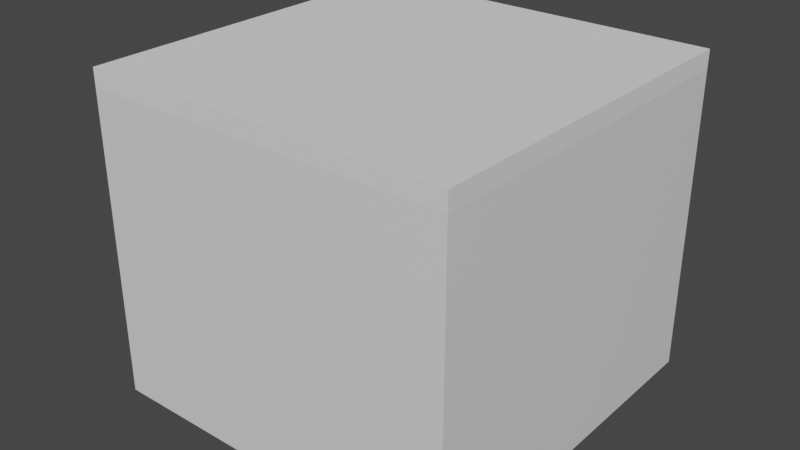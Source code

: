 # Source: porobka.blend  (saved by Blender 2.93.21; exported with 4.5.12 LTS)
import bpy
from mathutils import Matrix  # noqa: F401  (used for matrix-valued properties, if any)

bpy.ops.wm.read_factory_settings(use_empty=True)
scene = bpy.context.scene
scene.name = 'Scene'

# ---- collections
col_floor1 = bpy.data.collections.new('Floor1'); scene.collection.children.link(col_floor1)
col_floor2 = bpy.data.collections.new('Floor2'); scene.collection.children.link(col_floor2)
col_floor3 = bpy.data.collections.new('Floor3'); scene.collection.children.link(col_floor3)

# ---- materials (node trees are filled in below, after node groups)
mat_material = bpy.data.materials.new('Material')
mat_material.alpha_threshold = 0.0
mat_material.use_transparent_shadow = False
mat_material.line_color = (0.0, 0.0, 0.0, 1.0)
mat_material_002 = bpy.data.materials.new('Material.002')
mat_material_002.alpha_threshold = 0.0
mat_material_002.use_transparent_shadow = False
mat_material_002.line_color = (0.0, 0.0, 0.0, 1.0)
mat_material_004 = bpy.data.materials.new('Material.004')
mat_material_004.alpha_threshold = 0.0
mat_material_004.use_transparent_shadow = False
mat_material_004.line_color = (0.0, 0.0, 0.0, 1.0)

# ---- material node trees
mat_material.use_nodes = True; mat_material.node_tree.nodes.clear()
_N = mat_material.node_tree.nodes; _L = mat_material.node_tree.links
n0 = _N.new('ShaderNodeOutputMaterial'); n0.name = 'Material Output'; n0.location = (300, 300)
n1 = _N.new('ShaderNodeBsdfPrincipled'); n1.name = 'Principled BSDF'; n1.location = (10, 300)
n1.distribution = 'GGX'
n1.subsurface_method = 'BURLEY'
n1.inputs[2].default_value = 0.4
n1.inputs[3].default_value = 1.45
n1.inputs[27].default_value = (0.0, 0.0, 0.0, 1.0)
n1.inputs[28].default_value = 1.0
_L.new(n1.outputs[0], n0.inputs[0])
n0.is_active_output = True
mat_material_002.use_nodes = True; mat_material_002.node_tree.nodes.clear()
_N = mat_material_002.node_tree.nodes; _L = mat_material_002.node_tree.links
n0 = _N.new('ShaderNodeOutputMaterial'); n0.name = 'Material Output'; n0.location = (300, 300)
n1 = _N.new('ShaderNodeBsdfPrincipled'); n1.name = 'Principled BSDF'; n1.location = (10, 300)
n1.distribution = 'GGX'
n1.subsurface_method = 'BURLEY'
n1.inputs[2].default_value = 0.4
n1.inputs[3].default_value = 1.45
n1.inputs[27].default_value = (0.0, 0.0, 0.0, 1.0)
n1.inputs[28].default_value = 1.0
_L.new(n1.outputs[0], n0.inputs[0])
n0.is_active_output = True
mat_material_004.use_nodes = True; mat_material_004.node_tree.nodes.clear()
_N = mat_material_004.node_tree.nodes; _L = mat_material_004.node_tree.links
n0 = _N.new('ShaderNodeOutputMaterial'); n0.name = 'Material Output'; n0.location = (300, 300)
n1 = _N.new('ShaderNodeBsdfPrincipled'); n1.name = 'Principled BSDF'; n1.location = (10, 300)
n1.distribution = 'GGX'
n1.subsurface_method = 'BURLEY'
n1.inputs[2].default_value = 0.4
n1.inputs[3].default_value = 1.45
n1.inputs[27].default_value = (0.0, 0.0, 0.0, 1.0)
n1.inputs[28].default_value = 1.0
_L.new(n1.outputs[0], n0.inputs[0])
n0.is_active_output = True

# ---- world
world_world = bpy.data.worlds.new('World'); scene.world = world_world
world_world.use_nodes = True; world_world.node_tree.nodes.clear()
_N = world_world.node_tree.nodes; _L = world_world.node_tree.links
n0 = _N.new('ShaderNodeOutputWorld'); n0.name = 'World Output'; n0.location = (300, 300)
n1 = _N.new('ShaderNodeBackground'); n1.name = 'Background'; n1.location = (10, 300)
n1.inputs[0].default_value = (0.05088, 0.05088, 0.05088, 1.0)
_L.new(n1.outputs[0], n0.inputs[0])
n0.is_active_output = True
world_world.color = (0.05088, 0.05088, 0.05088)
world_world.use_sun_shadow = False
world_world.sun_shadow_jitter_overblur = 0.0

# ---- meshes
me_cube = bpy.data.meshes.new('Cube')
me_cube.from_pydata([(20.0, 20.0, -4.167), (20.0, 20.0, -6.167), (20.0, -20.0, -4.167), (20.0, -20.0, -6.167), (-20.0, 20.0, -4.167), (-20.0, 20.0, -6.167), (-20.0, -20.0, -4.167), (-20.0, -20.0, -6.167), (20.0, -20.0, 4.833), (-20.0, -20.0, 4.833), (20.0, 20.0, 4.833), (-20.0, 20.0, 4.833), (18.88, -18.88, 4.833), (-18.88, -18.88, 4.833), (18.88, 18.88, 4.833), (-18.88, 18.88, 4.833), (18.88, -18.88, -4.167), (-18.88, -18.88, -4.167), (18.88, 18.88, -4.167), (-18.88, 18.88, -4.167), (-20.0, 10.46, -3.863), (-20.0, 15.51, -3.863), (-20.0, 10.46, 1.833), (-20.0, 15.51, 1.833), (-18.88, 10.46, -3.863), (-18.88, 10.46, 1.833), (-18.88, 15.51, -3.863), (-18.88, 15.51, 1.833)], [], [(0, 4, 11, 10), (3, 2, 6, 7), (7, 6, 4, 5), (5, 1, 3, 7), (1, 0, 2, 3), (5, 4, 0, 1), (9, 8, 12, 13), (6, 2, 8, 9), (21, 4, 6, 9, 11, 23, 22, 20), (11, 4, 21, 23), (2, 0, 10, 8), (10, 11, 15, 14), (8, 10, 14, 12), (11, 9, 13, 15), (14, 15, 19, 18), (18, 19, 17, 16), (12, 14, 18, 16), (26, 19, 15, 27), (27, 15, 13, 17, 19, 26, 24, 25), (13, 12, 16, 17), (23, 21, 26, 27), (24, 20, 22, 25), (21, 20, 24, 26), (23, 27, 25, 22)])
_uv = me_cube.uv_layers.new(name='UVMap')
_uv.uv.foreach_set('vector', [0.625, 0.5, 0.625, 0.25, 0.625, 0.25, 0.625, 0.5, 0.375, 0.75, 0.625, 0.75, 0.625, 1.0, 0.375, 1.0, 0.375, 0.0, 0.625, 0.0, 0.625, 0.25, 0.375, 0.25, 0.125, 0.5, 0.375, 0.5, 0.375, 0.75, 0.125, 0.75, 0.375, 0.5, 0.625, 0.5, 0.625, 0.75, 0.375, 0.75, 0.375, 0.25, 0.625, 0.25, 0.625, 0.5, 0.375, 0.5, 0.625, 1.0, 0.625, 0.75, 0.625, 0.75, 0.625, 1.0, 0.625, 1.0, 0.625, 0.75, 0.625, 0.75, 0.625, 1.0, 0.625, 0.2219, 0.625, 0.25, 0.625, 0.0, 0.625, 0.0, 0.625, 0.25, 0.625, 0.2219, 0.625, 0.1904, 0.625, 0.1904, 0.625, 0.25, 0.625, 0.25, 0.625, 0.2219, 0.625, 0.2219, 0.625, 0.75, 0.625, 0.5, 0.625, 0.5, 0.625, 0.75, 0.625, 0.5, 0.625, 0.25, 0.625, 0.25, 0.625, 0.5, 0.625, 0.75, 0.625, 0.5, 0.625, 0.5, 0.625, 0.75, 0.625, 0.25, 0.625, 0.0, 0.625, 0.0, 0.625, 0.25, 0.625, 0.5, 0.625, 0.25, 0.625, 0.25, 0.625, 0.5, 0.625, 0.5, 0.875, 0.5, 0.875, 0.75, 0.625, 0.75, 0.625, 0.75, 0.625, 0.5, 0.625, 0.5, 0.625, 0.75, 0.625, 0.2277, 0.625, 0.25, 0.625, 0.25, 0.625, 0.2277, 0.625, 0.2277, 0.625, 0.25, 0.625, 0.0, 0.625, 0.0, 0.625, 0.25, 0.625, 0.2277, 0.625, 0.1942, 0.625, 0.1942, 0.625, 1.0, 0.625, 0.75, 0.625, 0.75, 0.625, 1.0, 0.625, 0.3929, 0.375, 0.3929, 0.375, 0.4328, 0.625, 0.4328, 0.375, 0.8172, 0.375, 0.8571, 0.625, 0.8571, 0.625, 0.8172, 0.2679, 0.5, 0.2679, 0.75, 0.3078, 0.75, 0.3078, 0.5, 0.7321, 0.5, 0.6922, 0.5, 0.6922, 0.75, 0.7321, 0.75])
me_cube.materials.append(mat_material)
me_cube.use_remesh_preserve_volume = False
me_cube.use_remesh_preserve_attributes = False
me_cube.use_mirror_vertex_groups = False
me_cube.update()
me_cube_001 = bpy.data.meshes.new('Cube.001')
me_cube_001.from_pydata([(-8.0, -1.0, -8.0), (-8.0, -1.0, 1.0), (-8.0, 1.0, -8.0), (-8.0, 1.0, 1.0), (1.0, -1.0, -8.0), (1.0, -1.0, 1.0), (1.0, 1.0, -8.0), (1.0, 1.0, 1.0), (-7.1, 1.0, -8.0), (-7.1, 1.0, 1.0), (-7.1, -1.0, -8.0), (-7.1, -1.0, 1.0), (-8.0, 23.22, 1.0), (-8.0, 23.22, -8.0), (-7.1, 23.22, -8.0), (-7.1, 23.22, 1.0), (-7.1, 3.298, -0.8449), (-7.1, 3.298, -7.983), (-7.1, 20.92, -0.8449), (-7.1, 20.92, -7.983), (-8.0, 3.287, -0.8449), (-8.0, 3.287, -7.992), (-8.0, 20.94, -0.8449), (-8.0, 20.94, -7.992)], [], [(0, 1, 3, 2), (8, 9, 7, 6), (6, 7, 5, 4), (10, 11, 1, 0), (8, 6, 4, 10), (9, 3, 1, 11), (7, 9, 11, 5), (2, 8, 10, 0), (4, 5, 11, 10), (3, 12, 22, 20), (13, 12, 15, 14), (14, 15, 18, 19), (19, 18, 22, 23), (3, 9, 15, 12), (18, 16, 20, 22), (9, 8, 17, 16), (8, 14, 19, 17), (15, 9, 16, 18), (12, 13, 23, 22), (2, 3, 20, 21), (13, 2, 21, 23), (17, 21, 20, 16)])
_uv = me_cube_001.uv_layers.new(name='UVMap')
_uv.uv.foreach_set('vector', [0.375, 0.0, 0.625, 0.0, 0.625, 0.25, 0.375, 0.25, 0.375, 0.275, 0.625, 0.275, 0.625, 0.5, 0.375, 0.5, 0.375, 0.5, 0.625, 0.5, 0.625, 0.75, 0.375, 0.75, 0.375, 0.975, 0.625, 0.975, 0.625, 1.0, 0.375, 1.0, 0.15, 0.5, 0.375, 0.5, 0.375, 0.75, 0.15, 0.75, 0.85, 0.5, 0.875, 0.5, 0.875, 0.75, 0.85, 0.75, 0.625, 0.5, 0.85, 0.5, 0.85, 0.75, 0.625, 0.75, 0.125, 0.5, 0.15, 0.5, 0.15, 0.75, 0.125, 0.75, 0.375, 0.75, 0.625, 0.75, 0.625, 0.975, 0.375, 0.975, 0.875, 0.5, 0.875, 0.5, 0.875, 0.5, 0.875, 0.5, 0.375, 0.25, 0.625, 0.25, 0.625, 0.275, 0.375, 0.275, 0.375, 0.275, 0.625, 0.275, 0.625, 0.275, 0.375, 0.275, 0.375, 0.275, 0.625, 0.275, 0.625, 0.25, 0.375, 0.25, 0.875, 0.5, 0.85, 0.5, 0.85, 0.5, 0.875, 0.5, 0.625, 0.275, 0.85, 0.5, 0.875, 0.5, 0.625, 0.25, 0.625, 0.275, 0.375, 0.275, 0.375, 0.275, 0.625, 0.275, 0.15, 0.5, 0.15, 0.5, 0.15, 0.5, 0.15, 0.5, 0.85, 0.5, 0.85, 0.5, 0.85, 0.5, 0.85, 0.5, 0.625, 0.25, 0.375, 0.25, 0.375, 0.25, 0.625, 0.25, 0.375, 0.25, 0.625, 0.25, 0.625, 0.25, 0.375, 0.25, 0.125, 0.5, 0.125, 0.5, 0.125, 0.5, 0.125, 0.5, 0.375, 0.275, 0.375, 0.25, 0.625, 0.25, 0.85, 0.5])
me_cube_001.use_remesh_fix_poles = True
me_cube_001.use_remesh_preserve_attributes = False
me_cube_001.update()
me_cube_002 = bpy.data.meshes.new('Cube.002')
me_cube_002.from_pydata([(-8.0, -1.0, -8.0), (-8.0, -1.0, 1.0), (-8.0, 1.0, -8.0), (-8.0, 1.0, 1.0), (1.0, -1.0, -8.0), (1.0, -1.0, 1.0), (1.0, 1.0, -8.0), (1.0, 1.0, 1.0), (-7.1, 1.0, -8.0), (-7.1, 1.0, 1.0), (-8.0, 51.0, 1.0), (-8.0, 51.0, -8.0), (-7.1, 51.0, -8.0), (-7.1, 51.0, 1.0), (-8.0, 31.0, 1.0), (-8.0, 31.0, -8.0), (-7.1, 31.0, -8.0), (-7.1, 31.0, 1.0), (-8.0, -29.69, -8.0), (-8.0, -29.69, 1.0), (-7.1, -29.69, 1.0), (-8.0, 46.93, -0.8344), (-8.0, 46.93, -7.999), (-8.0, 35.08, -0.8344), (-8.0, 35.08, -7.999), (-7.1, 46.92, -0.8351), (-7.1, 46.92, -7.986), (-7.1, 35.08, -7.986), (-7.1, 35.08, -0.8351)], [(4, 6), (7, 5), (20, 19)], [(0, 1, 3, 2), (8, 9, 7, 6), (14, 10, 21, 23), (11, 10, 13, 12), (16, 12, 26, 27), (23, 21, 25, 28), (14, 17, 13, 10), (3, 9, 17, 14), (8, 2, 15, 16), (9, 8, 16, 17), (2, 3, 14, 15), (1, 0, 18, 19), (22, 26, 25, 21), (15, 14, 23, 24), (10, 11, 22, 21), (11, 15, 24, 22), (23, 28, 27, 24), (13, 17, 28, 25), (12, 13, 25, 26), (17, 16, 27, 28)])
_uv = me_cube_002.uv_layers.new(name='UVMap')
_uv.uv.foreach_set('vector', [0.375, 0.0, 0.625, 0.0, 0.625, 0.25, 0.375, 0.25, 0.375, 0.275, 0.625, 0.275, 0.625, 0.5, 0.375, 0.5, 0.875, 0.5, 0.875, 0.5, 0.875, 0.5, 0.875, 0.5, 0.375, 0.25, 0.625, 0.25, 0.625, 0.275, 0.375, 0.275, 0.15, 0.5, 0.15, 0.5, 0.15, 0.5, 0.15, 0.5, 0.875, 0.5, 0.875, 0.5, 0.85, 0.5, 0.85, 0.5, 0.875, 0.5, 0.85, 0.5, 0.85, 0.5, 0.875, 0.5, 0.875, 0.5, 0.85, 0.5, 0.85, 0.5, 0.875, 0.5, 0.15, 0.5, 0.125, 0.5, 0.125, 0.5, 0.15, 0.5, 0.625, 0.275, 0.375, 0.275, 0.375, 0.275, 0.625, 0.275, 0.375, 0.25, 0.625, 0.25, 0.625, 0.25, 0.375, 0.25, 0.625, 0.0, 0.375, 0.0, 0.375, 0.0, 0.625, 0.0, 0.375, 0.25, 0.375, 0.275, 0.625, 0.275, 0.875, 0.5, 0.375, 0.25, 0.625, 0.25, 0.625, 0.25, 0.375, 0.25, 0.625, 0.25, 0.375, 0.25, 0.375, 0.25, 0.625, 0.25, 0.125, 0.5, 0.125, 0.5, 0.125, 0.5, 0.125, 0.5, 0.875, 0.5, 0.85, 0.5, 0.375, 0.275, 0.375, 0.25, 0.85, 0.5, 0.85, 0.5, 0.85, 0.5, 0.85, 0.5, 0.375, 0.275, 0.625, 0.275, 0.625, 0.275, 0.375, 0.275, 0.625, 0.275, 0.375, 0.275, 0.375, 0.275, 0.625, 0.275])
me_cube_002.use_remesh_fix_poles = True
me_cube_002.use_remesh_preserve_attributes = False
me_cube_002.update()
me_cube_004 = bpy.data.meshes.new('Cube.004')
me_cube_004.from_pydata([(-1.0, -1.0, -1.0), (-1.0, 1.0, -1.0), (1.0, -1.0, -1.0), (1.0, -1.0, 1.0), (1.0, 1.0, -1.0), (1.0, 1.0, 1.0), (-1.0, -1.0, -0.3333), (-1.0, 1.0, -0.3333), (0.3333, 1.0, -1.0), (-0.3333, 1.0, -1.0), (0.3333, 1.0, 1.0), (1.0, 1.0, 0.3333), (1.0, 1.0, -0.3333), (1.0, -1.0, 0.3333), (1.0, -1.0, -0.3333), (-0.3333, -1.0, -1.0), (0.3333, -1.0, -1.0), (0.3333, -1.0, 1.0), (0.3333, -1.0, -0.3333), (-0.3333, -1.0, -0.3333), (0.3333, -1.0, 0.3333), (-0.3333, -1.0, 0.3333), (-0.3333, 1.0, -0.3333), (0.3333, 1.0, -0.3333), (-0.3333, 1.0, 0.3333), (0.3333, 1.0, 0.3333)], [], [(14, 2, 4, 12, 11, 5, 3, 13), (10, 17, 3, 5), (1, 9, 8, 4, 2, 16, 15, 0), (25, 24, 21, 20), (24, 22, 19, 21), (20, 17, 10, 25), (7, 6, 19, 22), (15, 19, 6, 0), (14, 18, 16, 2), (18, 19, 15, 16), (13, 20, 18, 14), (20, 21, 19, 18), (3, 17, 20, 13), (23, 25, 11, 12), (7, 22, 9, 1), (22, 23, 8, 9), (8, 23, 12, 4), (24, 25, 23, 22), (25, 10, 5, 11), (6, 7, 1, 0)])
_uv = me_cube_004.uv_layers.new(name='UVMap')
_uv.uv.foreach_set('vector', [0.4583, 0.75, 0.375, 0.75, 0.375, 0.5, 0.4583, 0.5, 0.5417, 0.5, 0.625, 0.5, 0.625, 0.75, 0.5417, 0.75, 0.7083, 0.5, 0.7083, 0.75, 0.625, 0.75, 0.625, 0.5, 0.125, 0.5, 0.2083, 0.5, 0.2917, 0.5, 0.375, 0.5, 0.375, 0.75, 0.2917, 0.75, 0.2083, 0.75, 0.125, 0.75, 0.5417, 0.4167, 0.5417, 0.3333, 0.5417, 0.9167, 0.5417, 0.8333, 0.5417, 0.3333, 0.4583, 0.3333, 0.4583, 0.9167, 0.5417, 0.9167, 0.5417, 0.8333, 0.625, 0.8333, 0.7083, 0.5, 0.5417, 0.4167, 0.4583, 0.25, 0.4583, 1.0, 0.4583, 0.9167, 0.4583, 0.3333, 0.375, 0.9167, 0.4583, 0.9167, 0.4583, 1.0, 0.375, 1.0, 0.4583, 0.75, 0.4583, 0.8333, 0.375, 0.8333, 0.375, 0.75, 0.4583, 0.8333, 0.4583, 0.9167, 0.375, 0.9167, 0.375, 0.8333, 0.5417, 0.75, 0.5417, 0.8333, 0.4583, 0.8333, 0.4583, 0.75, 0.5417, 0.8333, 0.5417, 0.9167, 0.4583, 0.9167, 0.4583, 0.8333, 0.625, 0.75, 0.625, 0.8333, 0.5417, 0.8333, 0.5417, 0.75, 0.4583, 0.4167, 0.5417, 0.4167, 0.5417, 0.5, 0.4583, 0.5, 0.4583, 0.25, 0.4583, 0.3333, 0.375, 0.3333, 0.375, 0.25, 0.4583, 0.3333, 0.4583, 0.4167, 0.375, 0.4167, 0.375, 0.3333, 0.375, 0.4167, 0.4583, 0.4167, 0.4583, 0.5, 0.375, 0.5, 0.5417, 0.3333, 0.5417, 0.4167, 0.4583, 0.4167, 0.4583, 0.3333, 0.5417, 0.4167, 0.625, 0.4167, 0.625, 0.5, 0.5417, 0.5, 0.4583, 0.0, 0.4583, 0.25, 0.375, 0.25, 0.375, 0.0])
me_cube_004.use_remesh_fix_poles = True
me_cube_004.use_remesh_preserve_attributes = False
me_cube_004.update()
me_cube_011 = bpy.data.meshes.new('Cube.011')
me_cube_011.from_pydata([(20.0, 20.0, -4.167), (20.0, 20.0, -6.167), (20.0, -20.0, -4.167), (20.0, -20.0, -6.167), (-20.0, 20.0, -4.167), (-20.0, 20.0, -6.167), (-20.0, -20.0, -4.167), (-20.0, -20.0, -6.167), (20.0, -20.0, 4.833), (-20.0, -20.0, 4.833), (20.0, 20.0, 4.833), (-20.0, 20.0, 4.833), (18.88, -18.88, 4.833), (-18.88, -18.88, 4.833), (18.88, 18.88, 4.833), (-18.88, 18.88, 4.833), (18.88, -18.88, 4.833), (-18.88, -18.88, 4.833), (18.88, 18.88, 4.833), (-18.88, 18.88, 4.833), (18.88, -18.88, -4.167), (-18.88, -18.88, -4.167), (18.88, 18.88, -4.167), (-18.88, 18.88, -4.167), (11.47, 20.0, -6.167), (11.47, -20.0, -4.167), (11.47, -20.0, -6.167), (11.47, 20.0, -4.167), (11.47, -20.0, 4.833), (11.47, 20.0, 4.833), (10.83, -18.88, 4.833), (10.83, 18.88, 4.833), (10.83, -18.88, 4.833), (10.83, 18.88, 4.833), (10.83, -18.88, -4.167), (10.83, 18.88, -4.167), (-20.0, 11.53, -6.167), (20.0, 11.53, -4.167), (-20.0, 11.53, -4.167), (20.0, 11.53, -6.167), (20.0, 11.53, 4.833), (-20.0, 11.53, 4.833), (18.88, 10.89, 4.833), (-18.88, 10.89, 4.833), (18.88, 10.89, 4.833), (-18.88, 10.89, 4.833), (18.88, 10.89, -4.167), (-18.88, 10.89, -4.167), (10.83, 10.89, -4.167), (-20.0, -8.267, -6.167), (20.0, -8.267, -4.167), (20.0, -8.267, 4.833), (18.88, -7.805, 4.833), (18.88, -7.805, 4.833), (18.88, -7.805, -4.167), (10.83, -7.805, -4.167), (10.86, -8.267, -6.167), (-20.0, -8.267, -4.167), (20.0, -8.267, -6.167), (-20.0, -8.267, 4.833), (-18.88, -7.805, 4.833), (-18.88, -7.805, 4.833), (-18.88, -7.805, -4.167), (18.88, 18.88, -6.171), (10.83, 18.88, -6.171), (18.88, 18.88, -6.154), (18.88, 10.89, -6.154), (18.88, -7.805, -4.167), (10.83, -7.805, -4.167), (18.88, -7.805, -4.167), (10.83, -7.805, -4.167), (18.88, -7.805, -6.12), (10.83, -7.805, -6.12), (18.88, 10.89, -6.206), (18.88, -7.805, -6.206), (10.83, 10.89, -4.167), (10.83, -7.805, -4.167), (10.83, 10.89, -6.171), (10.83, -7.805, -6.171), (10.83, 18.88, -6.293), (10.22, 10.89, -6.293)], [], [(27, 4, 11, 29), (26, 25, 6, 7), (36, 38, 4, 5), (56, 58, 3, 26), (58, 50, 2, 3), (24, 27, 0, 1), (28, 8, 12, 30), (25, 2, 8, 28), (57, 6, 9, 59), (37, 0, 10, 40), (30, 12, 16, 32), (29, 11, 15, 31), (40, 10, 14, 42), (59, 9, 13, 60), (33, 19, 23, 35), (31, 15, 19, 33), (42, 14, 18, 44), (60, 13, 17, 61), (55, 62, 21, 34), (44, 18, 22, 46), (61, 17, 21, 62), (32, 16, 20, 34), (17, 32, 34, 21), (54, 55, 34, 20), (14, 31, 33, 18), (18, 33, 35, 22), (10, 29, 31, 14), (13, 30, 32, 17), (6, 25, 28, 9), (9, 28, 30, 13), (5, 4, 27, 24), (49, 56, 26, 7), (3, 2, 25, 26), (0, 27, 29, 10), (68, 67, 69, 70), (19, 45, 47, 23), (53, 44, 46, 54), (35, 23, 47, 48), (15, 43, 45, 19), (52, 42, 44, 53), (11, 41, 43, 15), (51, 40, 42, 52), (50, 37, 40, 51), (4, 38, 41, 11), (1, 0, 37, 39), (55, 54, 67, 68), (49, 57, 38, 36), (7, 6, 57, 49), (2, 50, 51, 8), (8, 51, 52, 12), (12, 52, 53, 16), (16, 53, 54, 20), (46, 22, 65, 66), (45, 61, 62, 47), (48, 47, 62, 55), (43, 60, 61, 45), (41, 59, 60, 43), (38, 57, 59, 41), (39, 37, 50, 58), (22, 35, 64, 63), (70, 69, 71, 72), (54, 46, 73, 74), (48, 55, 76, 75), (75, 76, 78, 77), (35, 48, 80, 79), (36, 5, 79, 80), (36, 80, 56, 49), (5, 24, 79)])
_uv = me_cube_011.uv_layers.new(name='UVMap')
_uv.uv.foreach_set('vector', [0.625, 0.4467, 0.625, 0.25, 0.625, 0.25, 0.625, 0.4467, 0.375, 0.8033, 0.625, 0.8033, 0.625, 1.0, 0.375, 1.0, 0.375, 0.1971, 0.625, 0.1971, 0.625, 0.25, 0.375, 0.25, 0.3217, 0.6767, 0.375, 0.6767, 0.375, 0.75, 0.3217, 0.75, 0.375, 0.6767, 0.625, 0.6767, 0.625, 0.75, 0.375, 0.75, 0.375, 0.4467, 0.625, 0.4467, 0.625, 0.5, 0.375, 0.5, 0.625, 0.8033, 0.625, 0.75, 0.625, 0.75, 0.625, 0.8033, 0.625, 0.8033, 0.625, 0.75, 0.625, 0.75, 0.625, 0.8033, 0.625, 0.07333, 0.625, 0.0, 0.625, 0.0, 0.625, 0.07333, 0.625, 0.5529, 0.625, 0.5, 0.625, 0.5, 0.625, 0.5529, 0.625, 0.8033, 0.625, 0.75, 0.625, 0.75, 0.625, 0.8033, 0.625, 0.4467, 0.625, 0.25, 0.625, 0.25, 0.625, 0.4467, 0.625, 0.5529, 0.625, 0.5, 0.625, 0.5, 0.625, 0.5529, 0.625, 0.07333, 0.625, 0.0, 0.625, 0.0, 0.625, 0.07333, 0.625, 0.4467, 0.625, 0.25, 0.625, 0.25, 0.625, 0.4467, 0.625, 0.4467, 0.625, 0.25, 0.625, 0.25, 0.625, 0.4467, 0.625, 0.5529, 0.625, 0.5, 0.625, 0.5, 0.625, 0.5529, 0.625, 0.07333, 0.625, 0.0, 0.625, 0.0, 0.625, 0.07333, 0.6783, 0.6767, 0.875, 0.6767, 0.875, 0.75, 0.6783, 0.75, 0.625, 0.5529, 0.625, 0.5, 0.625, 0.5, 0.625, 0.5529, 0.625, 0.07333, 0.625, 0.0, 0.625, 0.0, 0.625, 0.07333, 0.625, 0.8033, 0.625, 0.75, 0.625, 0.75, 0.625, 0.8033, 0.625, 1.0, 0.625, 0.8033, 0.625, 0.8033, 0.625, 1.0, 0.625, 0.6767, 0.6783, 0.6767, 0.6783, 0.75, 0.625, 0.75, 0.625, 0.5, 0.625, 0.4467, 0.625, 0.4467, 0.625, 0.5, 0.625, 0.5, 0.625, 0.4467, 0.625, 0.4467, 0.625, 0.5, 0.625, 0.5, 0.625, 0.4467, 0.625, 0.4467, 0.625, 0.5, 0.625, 1.0, 0.625, 0.8033, 0.625, 0.8033, 0.625, 1.0, 0.625, 1.0, 0.625, 0.8033, 0.625, 0.8033, 0.625, 1.0, 0.625, 1.0, 0.625, 0.8033, 0.625, 0.8033, 0.625, 1.0, 0.375, 0.25, 0.625, 0.25, 0.625, 0.4467, 0.375, 0.4467, 0.125, 0.6767, 0.3217, 0.6767, 0.3217, 0.75, 0.125, 0.75, 0.375, 0.75, 0.625, 0.75, 0.625, 0.8033, 0.375, 0.8033, 0.625, 0.5, 0.625, 0.4467, 0.625, 0.4467, 0.625, 0.5, 0.6783, 0.6767, 0.625, 0.6767, 0.625, 0.6767, 0.6783, 0.6767, 0.625, 0.25, 0.625, 0.1971, 0.625, 0.1971, 0.625, 0.25, 0.625, 0.6767, 0.625, 0.5529, 0.625, 0.5529, 0.625, 0.6767, 0.6783, 0.5, 0.875, 0.5, 0.875, 0.5529, 0.6783, 0.5529, 0.625, 0.25, 0.625, 0.1971, 0.625, 0.1971, 0.625, 0.25, 0.625, 0.6767, 0.625, 0.5529, 0.625, 0.5529, 0.625, 0.6767, 0.625, 0.25, 0.625, 0.1971, 0.625, 0.1971, 0.625, 0.25, 0.625, 0.6767, 0.625, 0.5529, 0.625, 0.5529, 0.625, 0.6767, 0.625, 0.6767, 0.625, 0.5529, 0.625, 0.5529, 0.625, 0.6767, 0.625, 0.25, 0.625, 0.1971, 0.625, 0.1971, 0.625, 0.25, 0.375, 0.5, 0.625, 0.5, 0.625, 0.5529, 0.375, 0.5529, 0.6783, 0.6767, 0.625, 0.6767, 0.625, 0.6767, 0.6783, 0.6767, 0.375, 0.07333, 0.625, 0.07333, 0.625, 0.1971, 0.375, 0.1971, 0.375, 0.0, 0.625, 0.0, 0.625, 0.07333, 0.375, 0.07333, 0.625, 0.75, 0.625, 0.6767, 0.625, 0.6767, 0.625, 0.75, 0.625, 0.75, 0.625, 0.6767, 0.625, 0.6767, 0.625, 0.75, 0.625, 0.75, 0.625, 0.6767, 0.625, 0.6767, 0.625, 0.75, 0.625, 0.75, 0.625, 0.6767, 0.625, 0.6767, 0.625, 0.75, 0.625, 0.5529, 0.625, 0.5, 0.625, 0.5, 0.625, 0.5529, 0.625, 0.1971, 0.625, 0.07333, 0.625, 0.07333, 0.625, 0.1971, 0.6783, 0.5529, 0.875, 0.5529, 0.875, 0.6767, 0.6783, 0.6767, 0.625, 0.1971, 0.625, 0.07333, 0.625, 0.07333, 0.625, 0.1971, 0.625, 0.1971, 0.625, 0.07333, 0.625, 0.07333, 0.625, 0.1971, 0.625, 0.1971, 0.625, 0.07333, 0.625, 0.07333, 0.625, 0.1971, 0.375, 0.5529, 0.625, 0.5529, 0.625, 0.6767, 0.375, 0.6767, 0.625, 0.5, 0.625, 0.4467, 0.625, 0.4467, 0.625, 0.5, 0.6783, 0.6767, 0.625, 0.6767, 0.625, 0.6767, 0.6783, 0.6767, 0.625, 0.6767, 0.625, 0.5529, 0.625, 0.5529, 0.625, 0.6767, 0.6783, 0.5529, 0.6783, 0.6767, 0.6783, 0.6767, 0.6783, 0.5529, 0.6783, 0.5529, 0.6783, 0.6767, 0.6783, 0.6767, 0.6783, 0.5529, 0.6783, 0.5, 0.6783, 0.5529, 0.6783, 0.5529, 0.6783, 0.5, 0.375, 0.1971, 0.375, 0.25, 0.6783, 0.5, 0.6783, 0.5529, 0.375, 0.1971, 0.6783, 0.5529, 0.3217, 0.6767, 0.125, 0.6767, 0.375, 0.25, 0.375, 0.4467, 0.6783, 0.5])
me_cube_011.materials.append(mat_material_002)
me_cube_011.use_remesh_preserve_volume = False
me_cube_011.use_remesh_preserve_attributes = False
me_cube_011.use_mirror_vertex_groups = False
me_cube_011.update()
me_cube_010 = bpy.data.meshes.new('Cube.010')
me_cube_010.from_pydata([(-8.0, -1.0, -8.0), (-8.0, -1.0, 1.0), (-8.0, 1.0, -8.0), (-8.0, 1.0, 1.0), (1.0, -1.0, -10.0), (1.0, -1.0, 1.0), (1.0, 1.0, -10.0), (1.0, 1.0, 1.0), (-7.1, 1.0, -10.0), (-7.1, 1.0, 1.0), (-7.1, -1.0, -10.0), (-7.1, -1.0, 1.0), (-8.0, 23.22, 1.0), (-8.0, 23.22, -8.0), (-7.1, 23.22, -8.0), (-7.1, 23.22, 1.0), (-7.1, 3.298, -0.8449), (-7.1, 3.298, -7.983), (-7.1, 20.92, -0.8449), (-7.1, 20.92, -7.983), (-8.0, 3.287, -0.8449), (-8.0, 3.287, -7.992), (-8.0, 20.94, -0.8449), (-8.0, 20.94, -7.992), (-7.1, 23.22, -10.0), (-7.1, 0.9682, -7.983)], [(17, 25)], [(0, 1, 3, 2), (8, 9, 7, 6), (6, 7, 5, 4), (10, 11, 1, 0), (8, 6, 4, 10), (9, 3, 1, 11), (7, 9, 11, 5), (2, 8, 10, 0), (4, 5, 11, 10), (3, 12, 22, 20), (13, 12, 15, 14), (14, 15, 18, 19), (19, 18, 22, 23), (3, 9, 15, 12), (18, 16, 20, 22), (14, 19, 17, 16, 9, 8, 24), (15, 9, 16, 18), (12, 13, 23, 22), (2, 3, 20, 21), (13, 2, 21, 23), (17, 21, 20, 16)])
_uv = me_cube_010.uv_layers.new(name='UVMap')
_uv.uv.foreach_set('vector', [0.375, 0.0, 0.625, 0.0, 0.625, 0.25, 0.375, 0.25, 0.375, 0.275, 0.625, 0.275, 0.625, 0.5, 0.375, 0.5, 0.375, 0.5, 0.625, 0.5, 0.625, 0.75, 0.375, 0.75, 0.375, 0.975, 0.625, 0.975, 0.625, 1.0, 0.375, 1.0, 0.15, 0.5, 0.375, 0.5, 0.375, 0.75, 0.15, 0.75, 0.85, 0.5, 0.875, 0.5, 0.875, 0.75, 0.85, 0.75, 0.625, 0.5, 0.85, 0.5, 0.85, 0.75, 0.625, 0.75, 0.125, 0.5, 0.15, 0.5, 0.15, 0.75, 0.125, 0.75, 0.375, 0.75, 0.625, 0.75, 0.625, 0.975, 0.375, 0.975, 0.875, 0.5, 0.875, 0.5, 0.875, 0.5, 0.875, 0.5, 0.375, 0.25, 0.625, 0.25, 0.625, 0.275, 0.375, 0.275, 0.375, 0.275, 0.625, 0.275, 0.625, 0.275, 0.375, 0.275, 0.375, 0.275, 0.625, 0.275, 0.625, 0.25, 0.375, 0.25, 0.875, 0.5, 0.85, 0.5, 0.85, 0.5, 0.875, 0.5, 0.625, 0.275, 0.85, 0.5, 0.875, 0.5, 0.625, 0.25, 0.15, 0.5, 0.15, 0.5, 0.375, 0.275, 0.625, 0.275, 0.625, 0.275, 0.15, 0.5, 0.0, 0.0, 0.85, 0.5, 0.85, 0.5, 0.85, 0.5, 0.85, 0.5, 0.625, 0.25, 0.375, 0.25, 0.375, 0.25, 0.625, 0.25, 0.375, 0.25, 0.625, 0.25, 0.625, 0.25, 0.375, 0.25, 0.125, 0.5, 0.125, 0.5, 0.125, 0.5, 0.125, 0.5, 0.375, 0.275, 0.375, 0.25, 0.625, 0.25, 0.85, 0.5])
me_cube_010.use_remesh_fix_poles = True
me_cube_010.use_remesh_preserve_attributes = False
me_cube_010.update()
me_cube_009 = bpy.data.meshes.new('Cube.009')
me_cube_009.from_pydata([(-8.0, -1.0, -8.0), (-8.0, -1.0, 1.0), (-8.0, 1.0, -8.0), (-8.0, 1.0, 1.0), (1.0, 1.0, -8.0), (1.0, 1.0, 1.0), (-7.1, 1.0, -8.0), (-7.1, 1.0, 1.0), (-8.0, 51.0, 1.0), (-8.0, 51.0, -8.0), (-7.1, 51.0, -8.0), (-7.1, 51.0, 1.0), (-8.0, 31.0, 1.0), (-8.0, 31.0, -8.0), (-7.1, 31.0, -8.0), (-7.1, 31.0, 1.0), (-8.0, -29.69, -8.0), (-8.0, -29.69, 1.0), (-7.1, -29.69, 1.0), (-8.0, 46.93, -0.8344), (-8.0, 46.93, -7.999), (-8.0, 35.08, -0.8344), (-8.0, 35.08, -7.999), (-7.1, 46.92, -0.8351), (-7.1, 46.92, -7.986), (-7.1, 35.08, -7.986), (-7.1, 35.08, -0.8351)], [(18, 17)], [(0, 1, 3, 2), (6, 7, 5, 4), (12, 8, 19, 21), (9, 8, 11, 10), (14, 10, 24, 25), (21, 19, 23, 26), (12, 15, 11, 8), (3, 7, 15, 12), (6, 2, 13, 14), (7, 6, 14, 15), (2, 3, 12, 13), (1, 0, 16, 17), (20, 24, 23, 19), (13, 12, 21, 22), (8, 9, 20, 19), (9, 13, 22, 20), (21, 26, 25, 22), (11, 15, 26, 23), (10, 11, 23, 24), (15, 14, 25, 26)])
_uv = me_cube_009.uv_layers.new(name='UVMap')
_uv.uv.foreach_set('vector', [0.375, 0.0, 0.625, 0.0, 0.625, 0.25, 0.375, 0.25, 0.375, 0.275, 0.625, 0.275, 0.625, 0.5, 0.375, 0.5, 0.875, 0.5, 0.875, 0.5, 0.875, 0.5, 0.875, 0.5, 0.375, 0.25, 0.625, 0.25, 0.625, 0.275, 0.375, 0.275, 0.15, 0.5, 0.15, 0.5, 0.15, 0.5, 0.15, 0.5, 0.875, 0.5, 0.875, 0.5, 0.85, 0.5, 0.85, 0.5, 0.875, 0.5, 0.85, 0.5, 0.85, 0.5, 0.875, 0.5, 0.875, 0.5, 0.85, 0.5, 0.85, 0.5, 0.875, 0.5, 0.15, 0.5, 0.125, 0.5, 0.125, 0.5, 0.15, 0.5, 0.625, 0.275, 0.375, 0.275, 0.375, 0.275, 0.625, 0.275, 0.375, 0.25, 0.625, 0.25, 0.625, 0.25, 0.375, 0.25, 0.625, 0.0, 0.375, 0.0, 0.375, 0.0, 0.625, 0.0, 0.375, 0.25, 0.375, 0.275, 0.625, 0.275, 0.875, 0.5, 0.375, 0.25, 0.625, 0.25, 0.625, 0.25, 0.375, 0.25, 0.625, 0.25, 0.375, 0.25, 0.375, 0.25, 0.625, 0.25, 0.125, 0.5, 0.125, 0.5, 0.125, 0.5, 0.125, 0.5, 0.875, 0.5, 0.85, 0.5, 0.375, 0.275, 0.375, 0.25, 0.85, 0.5, 0.85, 0.5, 0.85, 0.5, 0.85, 0.5, 0.375, 0.275, 0.625, 0.275, 0.625, 0.275, 0.375, 0.275, 0.625, 0.275, 0.375, 0.275, 0.375, 0.275, 0.625, 0.275])
me_cube_009.use_remesh_fix_poles = True
me_cube_009.use_remesh_preserve_attributes = False
me_cube_009.update()
me_cube_015 = bpy.data.meshes.new('Cube.015')
me_cube_015.from_pydata([(20.0, 20.0, -4.167), (20.0, 20.0, -6.167), (20.0, -20.0, -4.167), (20.0, -20.0, -6.167), (-20.0, 20.0, -4.167), (-20.0, 20.0, -6.167), (-20.0, -20.0, -4.167), (-20.0, -20.0, -6.167), (20.0, -20.0, 4.833), (-20.0, -20.0, 4.833), (20.0, 20.0, 4.833), (-20.0, 20.0, 4.833), (18.88, -18.88, 4.833), (-18.88, -18.88, 4.833), (18.88, 18.88, 4.833), (-18.88, 18.88, 4.833), (18.88, -18.88, 4.833), (-18.88, -18.88, 4.833), (18.88, 18.88, 4.833), (-18.88, 18.88, 4.833), (18.88, -18.88, -4.167), (-18.88, -18.88, -4.167), (18.88, 18.88, -4.167), (-18.88, 18.88, -4.167), (10.91, 20.0, -6.167), (11.47, -20.0, -4.167), (11.47, -20.0, -6.167), (11.47, 20.0, -4.167), (11.47, -20.0, 4.833), (11.47, 20.0, 4.833), (10.83, -18.88, 4.833), (10.83, 18.88, 4.833), (10.83, -18.88, 4.833), (10.83, 18.88, 4.833), (10.83, -18.88, -4.167), (10.83, 18.88, -4.167), (-20.0, 11.53, -6.167), (20.0, 11.53, -4.167), (-20.0, 11.53, -4.167), (20.0, 11.53, -6.167), (20.0, 11.53, 4.833), (-20.0, 11.53, 4.833), (18.88, 10.89, 4.833), (-18.88, 10.89, 4.833), (18.88, 10.89, 4.833), (-18.88, 10.89, 4.833), (18.88, 10.89, -4.167), (-18.88, 10.89, -4.167), (10.83, 10.89, -4.167), (10.25, 11.53, -6.167), (-20.0, -8.267, -6.167), (20.0, -8.267, -4.167), (20.0, -8.267, 4.833), (18.88, -7.805, 4.833), (18.88, -7.805, 4.833), (18.88, -8.25, -4.167), (10.83, -7.805, -4.167), (10.81, -8.267, -6.167), (-20.0, -8.267, -4.167), (20.0, -8.267, -6.167), (-20.0, -8.267, 4.833), (-18.88, -7.805, 4.833), (-18.88, -7.805, 4.833), (-18.88, -7.805, -4.167), (18.88, 18.88, -6.171), (10.83, 18.88, -6.171), (18.88, 18.88, -6.154), (18.88, 10.89, -6.154), (18.88, -7.805, -4.167), (10.83, -7.805, -4.167), (18.88, -7.805, -4.167), (10.83, -7.805, -4.167), (18.88, -7.833, -6.28), (10.83, -7.833, -6.28), (18.89, 11.26, -6.428), (18.89, -7.886, -6.428), (10.83, 10.89, -4.167), (10.83, -7.805, -4.167), (10.83, 10.89, -6.171), (10.83, -7.805, -6.171), (10.82, 18.88, -6.293), (10.82, 10.89, -6.293)], [], [(27, 4, 11, 29), (26, 25, 6, 7), (36, 38, 4, 5), (57, 59, 3, 26), (59, 51, 2, 3), (24, 27, 0, 1), (28, 8, 12, 30), (25, 2, 8, 28), (58, 6, 9, 60), (37, 0, 10, 40), (30, 12, 16, 32), (29, 11, 15, 31), (40, 10, 14, 42), (60, 9, 13, 61), (33, 19, 23, 35), (31, 15, 19, 33), (42, 14, 18, 44), (61, 13, 17, 62), (56, 63, 21, 34), (44, 18, 22, 46), (62, 17, 21, 63), (32, 16, 20, 34), (17, 32, 34, 21), (55, 56, 34, 20), (14, 31, 33, 18), (18, 33, 35, 22), (10, 29, 31, 14), (13, 30, 32, 17), (6, 25, 28, 9), (9, 28, 30, 13), (5, 4, 27, 24), (50, 57, 26, 7), (3, 2, 25, 26), (0, 27, 29, 10), (69, 68, 70, 71), (19, 45, 47, 23), (54, 44, 46, 55), (35, 23, 47, 48), (15, 43, 45, 19), (53, 42, 44, 54), (11, 41, 43, 15), (52, 40, 42, 53), (51, 37, 40, 52), (4, 38, 41, 11), (1, 0, 37, 39), (56, 55, 68, 69), (50, 58, 38, 36), (7, 6, 58, 50), (2, 51, 52, 8), (8, 52, 53, 12), (12, 53, 54, 16), (16, 54, 55, 20), (46, 22, 66, 67), (45, 62, 63, 47), (48, 47, 63, 56), (43, 61, 62, 45), (41, 60, 61, 43), (38, 58, 60, 41), (39, 37, 51, 59), (22, 35, 65, 64), (71, 70, 72, 73), (55, 46, 74, 75), (48, 56, 77, 76), (76, 77, 79, 78), (35, 48, 81, 80), (36, 49, 57, 50), (5, 24, 49, 36), (79, 57, 49, 78), (81, 49, 24, 80), (73, 79, 77, 71)])
_uv = me_cube_015.uv_layers.new(name='UVMap')
_uv.uv.foreach_set('vector', [0.625, 0.4467, 0.625, 0.25, 0.625, 0.25, 0.625, 0.4467, 0.375, 0.8033, 0.625, 0.8033, 0.625, 1.0, 0.375, 1.0, 0.375, 0.1971, 0.625, 0.1971, 0.625, 0.25, 0.375, 0.25, 0.3217, 0.6767, 0.375, 0.6767, 0.375, 0.75, 0.3217, 0.75, 0.375, 0.6767, 0.625, 0.6767, 0.625, 0.75, 0.375, 0.75, 0.375, 0.4467, 0.625, 0.4467, 0.625, 0.5, 0.375, 0.5, 0.625, 0.8033, 0.625, 0.75, 0.625, 0.75, 0.625, 0.8033, 0.625, 0.8033, 0.625, 0.75, 0.625, 0.75, 0.625, 0.8033, 0.625, 0.07333, 0.625, 0.0, 0.625, 0.0, 0.625, 0.07333, 0.625, 0.5529, 0.625, 0.5, 0.625, 0.5, 0.625, 0.5529, 0.625, 0.8033, 0.625, 0.75, 0.625, 0.75, 0.625, 0.8033, 0.625, 0.4467, 0.625, 0.25, 0.625, 0.25, 0.625, 0.4467, 0.625, 0.5529, 0.625, 0.5, 0.625, 0.5, 0.625, 0.5529, 0.625, 0.07333, 0.625, 0.0, 0.625, 0.0, 0.625, 0.07333, 0.625, 0.4467, 0.625, 0.25, 0.625, 0.25, 0.625, 0.4467, 0.625, 0.4467, 0.625, 0.25, 0.625, 0.25, 0.625, 0.4467, 0.625, 0.5529, 0.625, 0.5, 0.625, 0.5, 0.625, 0.5529, 0.625, 0.07333, 0.625, 0.0, 0.625, 0.0, 0.625, 0.07333, 0.6783, 0.6767, 0.875, 0.6767, 0.875, 0.75, 0.6783, 0.75, 0.625, 0.5529, 0.625, 0.5, 0.625, 0.5, 0.625, 0.5529, 0.625, 0.07333, 0.625, 0.0, 0.625, 0.0, 0.625, 0.07333, 0.625, 0.8033, 0.625, 0.75, 0.625, 0.75, 0.625, 0.8033, 0.625, 1.0, 0.625, 0.8033, 0.625, 0.8033, 0.625, 1.0, 0.625, 0.6767, 0.6783, 0.6767, 0.6783, 0.75, 0.625, 0.75, 0.625, 0.5, 0.625, 0.4467, 0.625, 0.4467, 0.625, 0.5, 0.625, 0.5, 0.625, 0.4467, 0.625, 0.4467, 0.625, 0.5, 0.625, 0.5, 0.625, 0.4467, 0.625, 0.4467, 0.625, 0.5, 0.625, 1.0, 0.625, 0.8033, 0.625, 0.8033, 0.625, 1.0, 0.625, 1.0, 0.625, 0.8033, 0.625, 0.8033, 0.625, 1.0, 0.625, 1.0, 0.625, 0.8033, 0.625, 0.8033, 0.625, 1.0, 0.375, 0.25, 0.625, 0.25, 0.625, 0.4467, 0.375, 0.4467, 0.125, 0.6767, 0.3217, 0.6767, 0.3217, 0.75, 0.125, 0.75, 0.375, 0.75, 0.625, 0.75, 0.625, 0.8033, 0.375, 0.8033, 0.625, 0.5, 0.625, 0.4467, 0.625, 0.4467, 0.625, 0.5, 0.6783, 0.6767, 0.625, 0.6767, 0.625, 0.6767, 0.6783, 0.6767, 0.625, 0.25, 0.625, 0.1971, 0.625, 0.1971, 0.625, 0.25, 0.625, 0.6767, 0.625, 0.5529, 0.625, 0.5529, 0.625, 0.6767, 0.6783, 0.5, 0.875, 0.5, 0.875, 0.5529, 0.6783, 0.5529, 0.625, 0.25, 0.625, 0.1971, 0.625, 0.1971, 0.625, 0.25, 0.625, 0.6767, 0.625, 0.5529, 0.625, 0.5529, 0.625, 0.6767, 0.625, 0.25, 0.625, 0.1971, 0.625, 0.1971, 0.625, 0.25, 0.625, 0.6767, 0.625, 0.5529, 0.625, 0.5529, 0.625, 0.6767, 0.625, 0.6767, 0.625, 0.5529, 0.625, 0.5529, 0.625, 0.6767, 0.625, 0.25, 0.625, 0.1971, 0.625, 0.1971, 0.625, 0.25, 0.375, 0.5, 0.625, 0.5, 0.625, 0.5529, 0.375, 0.5529, 0.6783, 0.6767, 0.625, 0.6767, 0.625, 0.6767, 0.6783, 0.6767, 0.375, 0.07333, 0.625, 0.07333, 0.625, 0.1971, 0.375, 0.1971, 0.375, 0.0, 0.625, 0.0, 0.625, 0.07333, 0.375, 0.07333, 0.625, 0.75, 0.625, 0.6767, 0.625, 0.6767, 0.625, 0.75, 0.625, 0.75, 0.625, 0.6767, 0.625, 0.6767, 0.625, 0.75, 0.625, 0.75, 0.625, 0.6767, 0.625, 0.6767, 0.625, 0.75, 0.625, 0.75, 0.625, 0.6767, 0.625, 0.6767, 0.625, 0.75, 0.625, 0.5529, 0.625, 0.5, 0.625, 0.5, 0.625, 0.5529, 0.625, 0.1971, 0.625, 0.07333, 0.625, 0.07333, 0.625, 0.1971, 0.6783, 0.5529, 0.875, 0.5529, 0.875, 0.6767, 0.6783, 0.6767, 0.625, 0.1971, 0.625, 0.07333, 0.625, 0.07333, 0.625, 0.1971, 0.625, 0.1971, 0.625, 0.07333, 0.625, 0.07333, 0.625, 0.1971, 0.625, 0.1971, 0.625, 0.07333, 0.625, 0.07333, 0.625, 0.1971, 0.375, 0.5529, 0.625, 0.5529, 0.625, 0.6767, 0.375, 0.6767, 0.625, 0.5, 0.625, 0.4467, 0.625, 0.4467, 0.625, 0.5, 0.6783, 0.6767, 0.625, 0.6767, 0.625, 0.6767, 0.6783, 0.6767, 0.625, 0.6767, 0.625, 0.5529, 0.625, 0.5529, 0.625, 0.6767, 0.6783, 0.5529, 0.6783, 0.6767, 0.6783, 0.6767, 0.6783, 0.5529, 0.6783, 0.5529, 0.6783, 0.6767, 0.6783, 0.6767, 0.6783, 0.5529, 0.6783, 0.5, 0.6783, 0.5529, 0.6783, 0.5529, 0.6783, 0.5, 0.375, 0.1971, 0.0, 0.0, 0.3217, 0.6767, 0.375, 0.07333, 0.375, 0.25, 0.375, 0.4467, 0.0, 0.0, 0.375, 0.1971, 0.6783, 0.6767, 0.3217, 0.6767, 0.0, 0.0, 0.6783, 0.5529, 0.6783, 0.5529, 0.0, 0.0, 0.375, 0.4467, 0.6783, 0.5, 0.6783, 0.6767, 0.6783, 0.6767, 0.6783, 0.6767, 0.6783, 0.6767])
me_cube_015.materials.append(mat_material_004)
me_cube_015.use_remesh_preserve_volume = False
me_cube_015.use_remesh_preserve_attributes = False
me_cube_015.use_mirror_vertex_groups = False
me_cube_015.update()
me_cube_016 = bpy.data.meshes.new('Cube.016')
me_cube_016.from_pydata([(-8.0, -1.0, -8.0), (-8.0, -1.0, 1.0), (-8.0, 1.0, -8.0), (-8.0, 1.0, 1.0), (1.0, -1.0, -10.0), (1.0, -1.0, 1.0), (1.0, 1.0, -10.0), (1.0, 1.0, 1.0), (-7.1, 1.0, -10.0), (-7.1, 1.0, 1.0), (-7.1, -1.0, -10.0), (-7.1, -1.0, 1.0), (-8.0, 23.22, 1.0), (-8.0, 23.22, -8.0), (-7.1, 23.22, -8.0), (-7.1, 23.22, 1.0), (-7.1, 3.298, -0.8449), (-7.1, 3.298, -7.983), (-7.1, 20.92, -0.8449), (-7.1, 20.92, -7.983), (-8.0, 3.287, -0.8449), (-8.0, 3.287, -7.992), (-8.0, 20.94, -0.8449), (-8.0, 20.94, -7.992), (-7.1, 23.22, -10.0), (-7.1, 0.9963, -7.983)], [(17, 25)], [(0, 1, 3, 2), (8, 9, 7, 6), (6, 7, 5, 4), (10, 11, 1, 0), (8, 6, 4, 10), (9, 3, 1, 11), (7, 9, 11, 5), (2, 8, 10, 0), (4, 5, 11, 10), (3, 12, 22, 20), (13, 12, 15, 14), (14, 15, 18, 19), (19, 18, 22, 23), (3, 9, 15, 12), (18, 16, 20, 22), (8, 24, 14, 19, 17, 16, 9), (15, 9, 16, 18), (12, 13, 23, 22), (2, 3, 20, 21), (13, 2, 21, 23), (17, 21, 20, 16)])
_uv = me_cube_016.uv_layers.new(name='UVMap')
_uv.uv.foreach_set('vector', [0.375, 0.0, 0.625, 0.0, 0.625, 0.25, 0.375, 0.25, 0.375, 0.275, 0.625, 0.275, 0.625, 0.5, 0.375, 0.5, 0.375, 0.5, 0.625, 0.5, 0.625, 0.75, 0.375, 0.75, 0.375, 0.975, 0.625, 0.975, 0.625, 1.0, 0.375, 1.0, 0.15, 0.5, 0.375, 0.5, 0.375, 0.75, 0.15, 0.75, 0.85, 0.5, 0.875, 0.5, 0.875, 0.75, 0.85, 0.75, 0.625, 0.5, 0.85, 0.5, 0.85, 0.75, 0.625, 0.75, 0.125, 0.5, 0.15, 0.5, 0.15, 0.75, 0.125, 0.75, 0.375, 0.75, 0.625, 0.75, 0.625, 0.975, 0.375, 0.975, 0.875, 0.5, 0.875, 0.5, 0.875, 0.5, 0.875, 0.5, 0.375, 0.25, 0.625, 0.25, 0.625, 0.275, 0.375, 0.275, 0.375, 0.275, 0.625, 0.275, 0.625, 0.275, 0.375, 0.275, 0.375, 0.275, 0.625, 0.275, 0.625, 0.25, 0.375, 0.25, 0.875, 0.5, 0.85, 0.5, 0.85, 0.5, 0.875, 0.5, 0.625, 0.275, 0.85, 0.5, 0.875, 0.5, 0.625, 0.25, 0.15, 0.5, 0.0, 0.0, 0.15, 0.5, 0.15, 0.5, 0.375, 0.275, 0.625, 0.275, 0.625, 0.275, 0.85, 0.5, 0.85, 0.5, 0.85, 0.5, 0.85, 0.5, 0.625, 0.25, 0.375, 0.25, 0.375, 0.25, 0.625, 0.25, 0.375, 0.25, 0.625, 0.25, 0.625, 0.25, 0.375, 0.25, 0.125, 0.5, 0.125, 0.5, 0.125, 0.5, 0.125, 0.5, 0.375, 0.275, 0.375, 0.25, 0.625, 0.25, 0.85, 0.5])
me_cube_016.use_remesh_fix_poles = True
me_cube_016.use_remesh_preserve_attributes = False
me_cube_016.update()
me_cube_017 = bpy.data.meshes.new('Cube.017')
me_cube_017.from_pydata([(-8.0, -1.0, -8.0), (-8.0, -1.0, 1.0), (-8.0, 1.0, -8.0), (-8.0, 1.0, 1.0), (1.0, -1.0, -8.0), (1.0, -1.0, 1.0), (1.0, 1.0, -8.0), (1.0, 1.0, 1.0), (-7.1, 1.0, -8.0), (-7.1, 1.0, 1.0), (-8.0, 51.0, 1.0), (-8.0, 51.0, -8.0), (-7.1, 51.0, -8.0), (-7.1, 51.0, 1.0), (-8.0, 31.0, 1.0), (-8.0, 31.0, -8.0), (-7.1, 31.0, -8.0), (-7.1, 31.0, 1.0), (-8.0, -29.69, -8.0), (-8.0, -29.69, 1.0), (-7.1, -29.69, 1.0), (-8.0, 46.93, -0.8344), (-8.0, 46.93, -7.999), (-8.0, 35.08, -0.8344), (-8.0, 35.08, -7.999), (-7.1, 46.92, -0.8351), (-7.1, 46.92, -7.986), (-7.1, 35.08, -7.986), (-7.1, 35.08, -0.8351)], [(4, 6), (7, 5), (20, 19)], [(0, 1, 3, 2), (8, 9, 7, 6), (14, 10, 21, 23), (11, 10, 13, 12), (16, 12, 26, 27), (23, 21, 25, 28), (14, 17, 13, 10), (3, 9, 17, 14), (8, 2, 15, 16), (9, 8, 16, 17), (2, 3, 14, 15), (1, 0, 18, 19), (22, 26, 25, 21), (15, 14, 23, 24), (10, 11, 22, 21), (11, 15, 24, 22), (23, 28, 27, 24), (13, 17, 28, 25), (12, 13, 25, 26), (17, 16, 27, 28)])
_uv = me_cube_017.uv_layers.new(name='UVMap')
_uv.uv.foreach_set('vector', [0.375, 0.0, 0.625, 0.0, 0.625, 0.25, 0.375, 0.25, 0.375, 0.275, 0.625, 0.275, 0.625, 0.5, 0.375, 0.5, 0.875, 0.5, 0.875, 0.5, 0.875, 0.5, 0.875, 0.5, 0.375, 0.25, 0.625, 0.25, 0.625, 0.275, 0.375, 0.275, 0.15, 0.5, 0.15, 0.5, 0.15, 0.5, 0.15, 0.5, 0.875, 0.5, 0.875, 0.5, 0.85, 0.5, 0.85, 0.5, 0.875, 0.5, 0.85, 0.5, 0.85, 0.5, 0.875, 0.5, 0.875, 0.5, 0.85, 0.5, 0.85, 0.5, 0.875, 0.5, 0.15, 0.5, 0.125, 0.5, 0.125, 0.5, 0.15, 0.5, 0.625, 0.275, 0.375, 0.275, 0.375, 0.275, 0.625, 0.275, 0.375, 0.25, 0.625, 0.25, 0.625, 0.25, 0.375, 0.25, 0.625, 0.0, 0.375, 0.0, 0.375, 0.0, 0.625, 0.0, 0.375, 0.25, 0.375, 0.275, 0.625, 0.275, 0.875, 0.5, 0.375, 0.25, 0.625, 0.25, 0.625, 0.25, 0.375, 0.25, 0.625, 0.25, 0.375, 0.25, 0.375, 0.25, 0.625, 0.25, 0.125, 0.5, 0.125, 0.5, 0.125, 0.5, 0.125, 0.5, 0.875, 0.5, 0.85, 0.5, 0.375, 0.275, 0.375, 0.25, 0.85, 0.5, 0.85, 0.5, 0.85, 0.5, 0.85, 0.5, 0.375, 0.275, 0.625, 0.275, 0.625, 0.275, 0.375, 0.275, 0.625, 0.275, 0.375, 0.275, 0.375, 0.275, 0.625, 0.275])
me_cube_017.use_remesh_fix_poles = True
me_cube_017.use_remesh_preserve_attributes = False
me_cube_017.update()
me_cube_018 = bpy.data.meshes.new('Cube.018')
me_cube_018.from_pydata([(-39.0, -39.0, -1.0), (-39.0, -39.0, 1.0), (-39.0, 1.0, -1.0), (-39.0, 1.0, 1.0), (1.0, -39.0, -1.0), (1.0, -39.0, 1.0), (1.0, 1.0, -1.0), (1.0, 1.0, 1.0)], [], [(0, 1, 3, 2), (2, 3, 7, 6), (6, 7, 5, 4), (4, 5, 1, 0), (2, 6, 4, 0), (7, 3, 1, 5)])
_uv = me_cube_018.uv_layers.new(name='UVMap')
_uv.uv.foreach_set('vector', [0.375, 0.0, 0.625, 0.0, 0.625, 0.25, 0.375, 0.25, 0.375, 0.25, 0.625, 0.25, 0.625, 0.5, 0.375, 0.5, 0.375, 0.5, 0.625, 0.5, 0.625, 0.75, 0.375, 0.75, 0.375, 0.75, 0.625, 0.75, 0.625, 1.0, 0.375, 1.0, 0.125, 0.5, 0.375, 0.5, 0.375, 0.75, 0.125, 0.75, 0.625, 0.5, 0.875, 0.5, 0.875, 0.75, 0.625, 0.75])
me_cube_018.use_remesh_fix_poles = True
me_cube_018.use_remesh_preserve_attributes = False
me_cube_018.update()

# ---- objects
ob_floor1 = bpy.data.objects.new('floor1', me_cube)
ob_wall01_1 = bpy.data.objects.new('wall01_1', me_cube_001)
ob_wall02_1 = bpy.data.objects.new('wall02_1', me_cube_002)
ob_f1stairs = bpy.data.objects.new('f1stairs', me_cube_004)
ob_floor2 = bpy.data.objects.new('floor2', me_cube_011)
ob_wall01_2 = bpy.data.objects.new('wall01_2', me_cube_010)
ob_wall02_2 = bpy.data.objects.new('wall02_2', me_cube_009)
ob_floor3 = bpy.data.objects.new('floor3', me_cube_015)
ob_wall01_3 = bpy.data.objects.new('wall01_3', me_cube_016)
ob_wall02_3 = bpy.data.objects.new('wall02_3', me_cube_017)
ob_roof = bpy.data.objects.new('roof', me_cube_018)

# ---- transforms, parenting, visibility, modifiers, constraints
ob_floor1.location = (-20.0, -20.0, 6.167)
ob_floor1.lock_rotations_4d = False
ob_floor1.empty_display_type = 'ARROWS'
ob_floor1.lineart.crease_threshold = 0.0
ob_wall01_1.location = (-2.1, -9.474, 10.0)
ob_wall01_1.scale = (1.0, 0.36, 1.0)
ob_wall02_1.location = (-2.1, -28.19, 10.0)
ob_wall02_1.scale = (1.0, 0.36, 1.0)
ob_f1stairs.location = (-41.0, -7.0, 1.0)
ob_f1stairs.scale = (1.0, 3.002, 1.0)
ob_floor2.location = (-20.0, -20.0, 17.17)
ob_floor2.lock_rotations_4d = False
ob_floor2.empty_display_type = 'ARROWS'
ob_floor2.lineart.crease_threshold = 0.0
ob_wall01_2.location = (-2.1, -9.474, 21.0)
ob_wall01_2.scale = (1.0, 0.36, 1.0)
ob_wall02_2.location = (-2.1, -28.19, 21.0)
ob_wall02_2.scale = (1.0, 0.36, 1.0)
ob_floor3.location = (-20.0, -20.0, 28.17)
ob_floor3.lock_rotations_4d = False
ob_floor3.empty_display_type = 'ARROWS'
ob_floor3.lineart.crease_threshold = 0.0
ob_wall01_3.location = (-2.1, -9.474, 32.0)
ob_wall01_3.scale = (1.0, 0.36, 1.0)
ob_wall02_3.location = (-2.1, -28.19, 32.0)
ob_wall02_3.scale = (1.0, 0.36, 1.0)
ob_roof.location = (-1.0, -1.0, 34.0)

# ---- collection membership
col_floor1.objects.link(ob_floor1)
col_floor1.objects.link(ob_wall01_1)
col_floor1.objects.link(ob_wall02_1)
col_floor1.objects.link(ob_f1stairs)
col_floor2.objects.link(ob_floor2)
col_floor2.objects.link(ob_wall01_2)
col_floor2.objects.link(ob_wall02_2)
col_floor3.objects.link(ob_floor3)
col_floor3.objects.link(ob_wall01_3)
col_floor3.objects.link(ob_wall02_3)
col_floor3.objects.link(ob_roof)

# ---- scene / render settings (as saved in the file)
scene.frame_start = 1; scene.frame_end = 250; scene.frame_set(1)
scene.render.engine = 'BLENDER_EEVEE_NEXT'
scene.cycles.use_denoising = False
scene.cycles.samples = 128
scene.cycles.sampling_pattern = 'TABULATED_SOBOL'
scene.cycles.use_adaptive_sampling = False
scene.cycles.use_light_tree = False
scene.view_settings.view_transform = 'Filmic'
bpy.context.view_layer.update()

# ---- added for rendering (the .blend has no active camera and no usable light): camera, sun
cam_auto = bpy.data.cameras.new('AutoCamera')
cam_auto.lens = 50.0
cam_auto.sensor_width = 36.0
cam_auto.clip_end = 1099.97
ob_auto_camera = bpy.data.objects.new('AutoCamera', cam_auto)
scene.collection.objects.link(ob_auto_camera)
ob_auto_camera.location = (41.6767, -95.2121, 67.6414)
ob_auto_camera.rotation_euler = (1.09748, -7.21219e-08, 0.694738)
scene.camera = ob_auto_camera
light_auto_sun = bpy.data.lights.new('AutoSun', 'SUN')
light_auto_sun.energy = 3.0
light_auto_sun.angle = 0.0523599
ob_auto_sun = bpy.data.objects.new('AutoSun', light_auto_sun)
scene.collection.objects.link(ob_auto_sun)
ob_auto_sun.rotation_euler = (0.872665, 0.174533, 0.523599)
bpy.context.view_layer.update()
